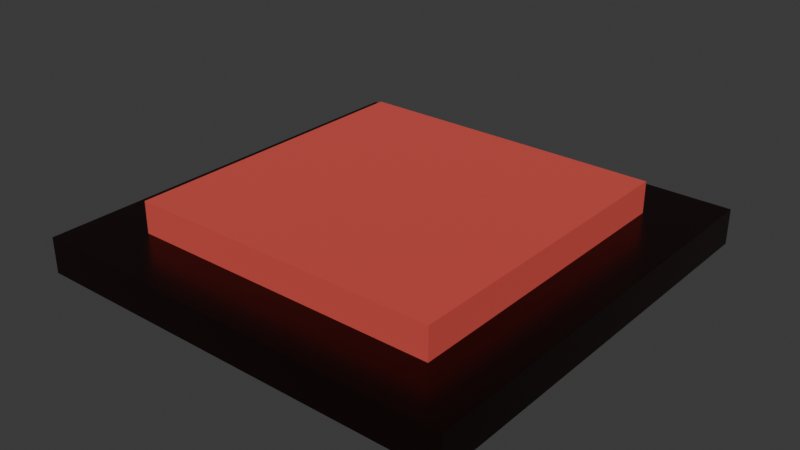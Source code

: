 # Source: boton.blend  (saved by Blender 4.2.66; exported with 4.5.12 LTS)
import bpy
from mathutils import Matrix  # noqa: F401  (used for matrix-valued properties, if any)

bpy.ops.wm.read_factory_settings(use_empty=True)
scene = bpy.context.scene
scene.name = 'Scene'

# ---- collections
col_collection = bpy.data.collections.new('Collection'); scene.collection.children.link(col_collection)

# ---- materials (node trees are filled in below, after node groups)
mat_base_boton = bpy.data.materials.new('base_boton')
mat_base_boton.alpha_threshold = 0.0
mat_base_boton.roughness = 0.5
mat_base_boton.line_color = (0.0, 0.0, 0.0, 1.0)
mat_boton = bpy.data.materials.new('boton')
mat_boton.alpha_threshold = 0.0
mat_boton.roughness = 0.5
mat_boton.line_color = (0.0, 0.0, 0.0, 1.0)

# ---- material node trees
mat_base_boton.use_nodes = True; mat_base_boton.node_tree.nodes.clear()
_N = mat_base_boton.node_tree.nodes; _L = mat_base_boton.node_tree.links
n0 = _N.new('ShaderNodeOutputMaterial'); n0.name = 'Material Output'; n0.location = (300, 300)
n1 = _N.new('ShaderNodeBsdfPrincipled'); n1.name = 'Principled BSDF'; n1.location = (10, 300)
n1.inputs[0].default_value = (0.01337, 0.004001, 0.003609, 1.0)
n1.inputs[1].default_value = 0.4909
n1.inputs[2].default_value = 0.2773
n1.inputs[3].default_value = 1.45
_L.new(n1.outputs[0], n0.inputs[0])
n0.is_active_output = True
mat_boton.use_nodes = True; mat_boton.node_tree.nodes.clear()
_N = mat_boton.node_tree.nodes; _L = mat_boton.node_tree.links
n0 = _N.new('ShaderNodeOutputMaterial'); n0.name = 'Material Output'; n0.location = (300, 300)
n1 = _N.new('ShaderNodeBsdfPrincipled'); n1.name = 'Principled BSDF'; n1.location = (10, 300)
n1.inputs[0].default_value = (0.8002, 0.1218, 0.1006, 1.0)
n1.inputs[1].default_value = 0.5773
n1.inputs[2].default_value = 0.9545
n1.inputs[3].default_value = 1.45
_L.new(n1.outputs[0], n0.inputs[0])
n0.is_active_output = True

# ---- world
world_world = bpy.data.worlds.new('World'); scene.world = world_world
world_world.use_nodes = True; world_world.node_tree.nodes.clear()
_N = world_world.node_tree.nodes; _L = world_world.node_tree.links
n0 = _N.new('ShaderNodeOutputWorld'); n0.name = 'World Output'; n0.location = (300, 300)
n1 = _N.new('ShaderNodeBackground'); n1.name = 'Background'; n1.location = (10, 300)
n1.inputs[0].default_value = (0.05088, 0.05088, 0.05088, 1.0)
_L.new(n1.outputs[0], n0.inputs[0])
n0.is_active_output = True
world_world.color = (0.05088, 0.05088, 0.05088)
world_world.sun_shadow_jitter_overblur = 0.0

# ---- meshes
me_cube = bpy.data.meshes.new('Cube')
me_cube.from_pydata([(0.7289, 0.7289, -0.2805), (1.0, 1.0, -1.0), (0.7289, -0.7289, -0.2805), (1.0, -1.0, -1.0), (-0.7289, 0.7289, -0.2805), (-1.0, 1.0, -1.0), (-0.7289, -0.7289, -0.2805), (-1.0, -1.0, -1.0), (1.0, -1.0, -0.2805), (-1.0, -1.0, -0.2805), (1.0, 1.0, -0.2805), (-1.0, 1.0, -0.2805)], [], [(3, 8, 9, 7), (7, 9, 11, 5), (5, 1, 3, 7), (1, 10, 8, 3), (5, 11, 10, 1), (2, 6, 9, 8), (0, 2, 8, 10), (6, 4, 11, 9), (4, 0, 10, 11)])
_uv = me_cube.uv_layers.new(name='UVMap')
_uv.uv.foreach_set('vector', [0.375, 0.75, 0.625, 0.75, 0.625, 1.0, 0.375, 1.0, 0.375, 0.0, 0.625, 0.0, 0.625, 0.25, 0.375, 0.25, 0.125, 0.5, 0.375, 0.5, 0.375, 0.75, 0.125, 0.75, 0.375, 0.5, 0.625, 0.5, 0.625, 0.75, 0.375, 0.75, 0.375, 0.25, 0.625, 0.25, 0.625, 0.5, 0.375, 0.5, 0.6589, 0.7161, 0.8411, 0.7161, 0.875, 0.75, 0.625, 0.75, 0.6589, 0.5339, 0.6589, 0.7161, 0.625, 0.75, 0.625, 0.5, 0.8411, 0.7161, 0.8411, 0.5339, 0.875, 0.5, 0.875, 0.75, 0.8411, 0.5339, 0.6589, 0.5339, 0.625, 0.5, 0.875, 0.5])
me_cube.materials.append(mat_base_boton)
me_cube.use_mirror_vertex_groups = False
me_cube.update()
me_cube_001 = bpy.data.meshes.new('Cube.001')
me_cube_001.from_pydata([(0.7289, 0.7289, -0.2805), (0.7289, -0.7289, -0.2805), (-0.7289, 0.7289, -0.2805), (-0.7289, -0.7289, -0.2805), (0.7289, -0.7289, 0.6179), (-0.7289, -0.7289, 0.6179), (0.7289, 0.7289, 0.6179), (-0.7289, 0.7289, 0.6179)], [], [(2, 3, 5, 7), (6, 7, 5, 4), (3, 1, 4, 5), (0, 2, 7, 6), (1, 0, 6, 4)])
_uv = me_cube_001.uv_layers.new(name='UVMap')
_uv.uv.foreach_set('vector', [0.8411, 0.5339, 0.8411, 0.7161, 0.8411, 0.7161, 0.8411, 0.5339, 0.6589, 0.5339, 0.8411, 0.5339, 0.8411, 0.7161, 0.6589, 0.7161, 0.8411, 0.7161, 0.6589, 0.7161, 0.6589, 0.7161, 0.8411, 0.7161, 0.6589, 0.5339, 0.8411, 0.5339, 0.8411, 0.5339, 0.6589, 0.5339, 0.6589, 0.7161, 0.6589, 0.5339, 0.6589, 0.5339, 0.6589, 0.7161])
me_cube_001.materials.append(mat_boton)
me_cube_001.use_mirror_vertex_groups = False
me_cube_001.update()

# ---- objects
ob_baseboton = bpy.data.objects.new('baseboton', me_cube)
ob_boton = bpy.data.objects.new('boton', me_cube_001)

# ---- transforms, parenting, visibility, modifiers, constraints
ob_baseboton.location = (0.0, 0.0, 0.0)
ob_baseboton.scale = (1.0, 1.0, 0.2304)
ob_baseboton.lock_rotations_4d = False
ob_baseboton.empty_display_type = 'ARROWS'
ob_baseboton.lineart.crease_threshold = 0.0
_vg = ob_baseboton.vertex_groups.new(name='base_boton')
ob_boton.location = (0.0, 0.0, -0.06013)
ob_boton.scale = (1.0, 1.0, 0.2304)
ob_boton.lock_rotations_4d = False
ob_boton.empty_display_type = 'ARROWS'
ob_boton.lineart.crease_threshold = 0.0

# ---- collection membership
col_collection.objects.link(ob_baseboton)
col_collection.objects.link(ob_boton)

# ---- scene / render settings (as saved in the file)
scene.frame_start = 1; scene.frame_end = 20; scene.frame_set(4)
scene.render.engine = 'BLENDER_EEVEE_NEXT'
bpy.context.view_layer.update()

# ---- added for rendering (the .blend has no active camera and no usable light): camera, sun
cam_auto = bpy.data.cameras.new('AutoCamera')
cam_auto.lens = 50.0
cam_auto.sensor_width = 36.0
cam_auto.clip_end = 1000.0
ob_auto_camera = bpy.data.objects.new('AutoCamera', cam_auto)
scene.collection.objects.link(ob_auto_camera)
ob_auto_camera.location = (2.63286, -3.15944, 2.03222)
ob_auto_camera.rotation_euler = (1.09748, -7.21219e-08, 0.694738)
scene.camera = ob_auto_camera
light_auto_sun = bpy.data.lights.new('AutoSun', 'SUN')
light_auto_sun.energy = 3.0
light_auto_sun.angle = 0.0523599
ob_auto_sun = bpy.data.objects.new('AutoSun', light_auto_sun)
scene.collection.objects.link(ob_auto_sun)
ob_auto_sun.rotation_euler = (0.872665, 0.174533, 0.523599)
bpy.context.view_layer.update()
